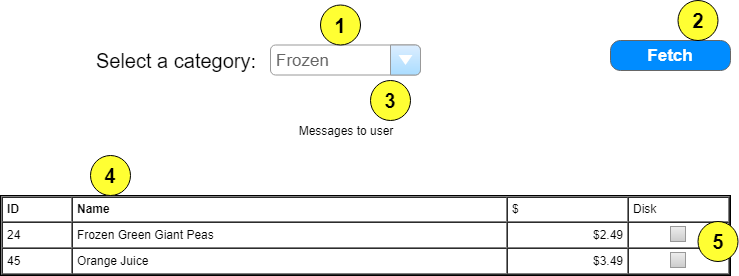

The diagram above was exported from draw.io. Its source (the exported page's mxGraphModel, read from the mxfile embedded in the PNG):
<mxGraphModel dx="1408" dy="780" grid="1" gridSize="10" guides="1" tooltips="1" connect="1" arrows="1" fold="1" page="1" pageScale="1" pageWidth="850" pageHeight="1100" math="0" shadow="0">
  <root>
    <mxCell id="0" />
    <mxCell id="1" parent="0" />
    <mxCell id="R4oI_hKyQpIq1jDEW_76-2" value="&lt;font style=&quot;font-size: 20px&quot;&gt;Select a category:&lt;/font&gt;" style="text;html=1;align=center;verticalAlign=middle;whiteSpace=wrap;rounded=0;" vertex="1" parent="1">
      <mxGeometry x="170" y="199" width="170" height="21" as="geometry" />
    </mxCell>
    <mxCell id="R4oI_hKyQpIq1jDEW_76-4" value="Frozen" style="strokeWidth=1;shadow=0;dashed=0;align=center;html=1;shape=mxgraph.mockup.forms.comboBox;strokeColor=#999999;fillColor=#ddeeff;align=left;fillColor2=#aaddff;mainText=;fontColor=#666666;fontSize=17;spacingLeft=3;" vertex="1" parent="1">
      <mxGeometry x="350" y="194.5" width="150" height="30" as="geometry" />
    </mxCell>
    <mxCell id="R4oI_hKyQpIq1jDEW_76-5" value="Fetch" style="strokeWidth=1;shadow=0;dashed=0;align=center;html=1;shape=mxgraph.mockup.buttons.button;strokeColor=#666666;fontColor=#ffffff;mainText=;buttonStyle=round;fontSize=17;fontStyle=1;fillColor=#008cff;whiteSpace=wrap;" vertex="1" parent="1">
      <mxGeometry x="690" y="190" width="120" height="30" as="geometry" />
    </mxCell>
    <mxCell id="R4oI_hKyQpIq1jDEW_76-6" value="Messages to user" style="text;html=1;strokeColor=none;fillColor=none;align=center;verticalAlign=middle;whiteSpace=wrap;rounded=0;" vertex="1" parent="1">
      <mxGeometry x="350" y="270" width="150" height="20" as="geometry" />
    </mxCell>
    <mxCell id="R4oI_hKyQpIq1jDEW_76-7" value="&lt;table cellpadding=&quot;4&quot; cellspacing=&quot;0&quot; border=&quot;1&quot; style=&quot;font-size: 1em ; width: 100% ; height: 100%&quot;&gt;&lt;tbody&gt;&lt;tr&gt;&lt;th&gt;ID&lt;/th&gt;&lt;th&gt;Name&lt;/th&gt;&lt;td&gt;$&lt;/td&gt;&lt;td&gt;Disk&lt;/td&gt;&lt;/tr&gt;&lt;tr&gt;&lt;td&gt;24&lt;/td&gt;&lt;td&gt;Frozen Green Giant Peas&lt;/td&gt;&lt;td style=&quot;text-align: right&quot;&gt;$2.49&lt;/td&gt;&lt;td&gt;&lt;br&gt;&lt;/td&gt;&lt;/tr&gt;&lt;tr&gt;&lt;td&gt;45&lt;/td&gt;&lt;td&gt;Orange Juice&lt;/td&gt;&lt;td style=&quot;text-align: right&quot;&gt;$3.49&lt;/td&gt;&lt;td&gt;&lt;br&gt;&lt;/td&gt;&lt;/tr&gt;&lt;/tbody&gt;&lt;/table&gt; " style="verticalAlign=top;align=left;overflow=fill;fontSize=12;fontFamily=Helvetica;html=1" vertex="1" parent="1">
      <mxGeometry x="80" y="345" width="730" height="80" as="geometry" />
    </mxCell>
    <mxCell id="R4oI_hKyQpIq1jDEW_76-10" value="" style="strokeWidth=1;shadow=0;dashed=0;align=center;html=1;shape=mxgraph.mockup.forms.rrect;rSize=0;fillColor=#eeeeee;strokeColor=#999999;gradientColor=#cccccc;align=left;spacingLeft=4;fontSize=17;fontColor=#666666;labelPosition=right;" vertex="1" parent="1">
      <mxGeometry x="750" y="376" width="15" height="15" as="geometry" />
    </mxCell>
    <mxCell id="R4oI_hKyQpIq1jDEW_76-15" value="" style="strokeWidth=1;shadow=0;dashed=0;align=center;html=1;shape=mxgraph.mockup.forms.rrect;rSize=0;fillColor=#eeeeee;strokeColor=#999999;gradientColor=#cccccc;align=left;spacingLeft=4;fontSize=17;fontColor=#666666;labelPosition=right;" vertex="1" parent="1">
      <mxGeometry x="750" y="402" width="15" height="15" as="geometry" />
    </mxCell>
    <mxCell id="R4oI_hKyQpIq1jDEW_76-16" value="&lt;b&gt;&lt;font style=&quot;font-size: 20px&quot;&gt;1&lt;/font&gt;&lt;/b&gt;" style="text;html=1;strokeColor=#000000;fillColor=#FFFF33;align=center;verticalAlign=middle;whiteSpace=wrap;rounded=1;arcSize=50;" vertex="1" parent="1">
      <mxGeometry x="400" y="154.5" width="40" height="40" as="geometry" />
    </mxCell>
    <mxCell id="R4oI_hKyQpIq1jDEW_76-18" value="&lt;b&gt;&lt;font style=&quot;font-size: 20px&quot;&gt;2&lt;/font&gt;&lt;/b&gt;" style="text;html=1;strokeColor=#000000;fillColor=#FFFF33;align=center;verticalAlign=middle;whiteSpace=wrap;rounded=1;arcSize=50;" vertex="1" parent="1">
      <mxGeometry x="757.5" y="150" width="40" height="40" as="geometry" />
    </mxCell>
    <mxCell id="R4oI_hKyQpIq1jDEW_76-19" value="&lt;b&gt;&lt;font style=&quot;font-size: 20px&quot;&gt;3&lt;/font&gt;&lt;/b&gt;&lt;span style=&quot;color: rgba(0 , 0 , 0 , 0) ; font-family: monospace ; font-size: 0px ; white-space: nowrap&quot;&gt;%3CmxGraphModel%3E%3Croot%3E%3CmxCell%20id%3D%220%22%2F%3E%3CmxCell%20id%3D%221%22%20parent%3D%220%22%2F%3E%3CmxCell%20id%3D%222%22%20value%3D%22%26lt%3Bb%26gt%3B%26lt%3Bfont%20style%3D%26quot%3Bfont-size%3A%2020px%26quot%3B%26gt%3B1%26lt%3B%2Ffont%26gt%3B%26lt%3B%2Fb%26gt%3B%22%20style%3D%22text%3Bhtml%3D1%3BstrokeColor%3D%23000000%3BfillColor%3D%23FFFF33%3Balign%3Dcenter%3BverticalAlign%3Dmiddle%3BwhiteSpace%3Dwrap%3Brounded%3D1%3BarcSize%3D50%3B%22%20vertex%3D%221%22%20parent%3D%221%22%3E%3CmxGeometry%20x%3D%22400%22%20y%3D%22154.5%22%20width%3D%2240%22%20height%3D%2240%22%20as%3D%22geometry%22%2F%3E%3C%2FmxCell%3E%3C%2Froot%3E%3C%2FmxGraphModel%3E&lt;/span&gt;" style="text;html=1;strokeColor=#000000;fillColor=#FFFF33;align=center;verticalAlign=middle;whiteSpace=wrap;rounded=1;arcSize=50;" vertex="1" parent="1">
      <mxGeometry x="450" y="230" width="40" height="40" as="geometry" />
    </mxCell>
    <mxCell id="R4oI_hKyQpIq1jDEW_76-20" value="&lt;b&gt;&lt;font style=&quot;font-size: 20px&quot;&gt;4&lt;/font&gt;&lt;/b&gt;" style="text;html=1;strokeColor=#000000;fillColor=#FFFF33;align=center;verticalAlign=middle;whiteSpace=wrap;rounded=1;arcSize=50;" vertex="1" parent="1">
      <mxGeometry x="170" y="305" width="40" height="40" as="geometry" />
    </mxCell>
    <mxCell id="R4oI_hKyQpIq1jDEW_76-21" value="&lt;b&gt;&lt;font style=&quot;font-size: 20px&quot;&gt;5&lt;/font&gt;&lt;/b&gt;" style="text;html=1;strokeColor=#000000;fillColor=#FFFF33;align=center;verticalAlign=middle;whiteSpace=wrap;rounded=1;arcSize=50;" vertex="1" parent="1">
      <mxGeometry x="777.5" y="371" width="40" height="40" as="geometry" />
    </mxCell>
  </root>
</mxGraphModel>